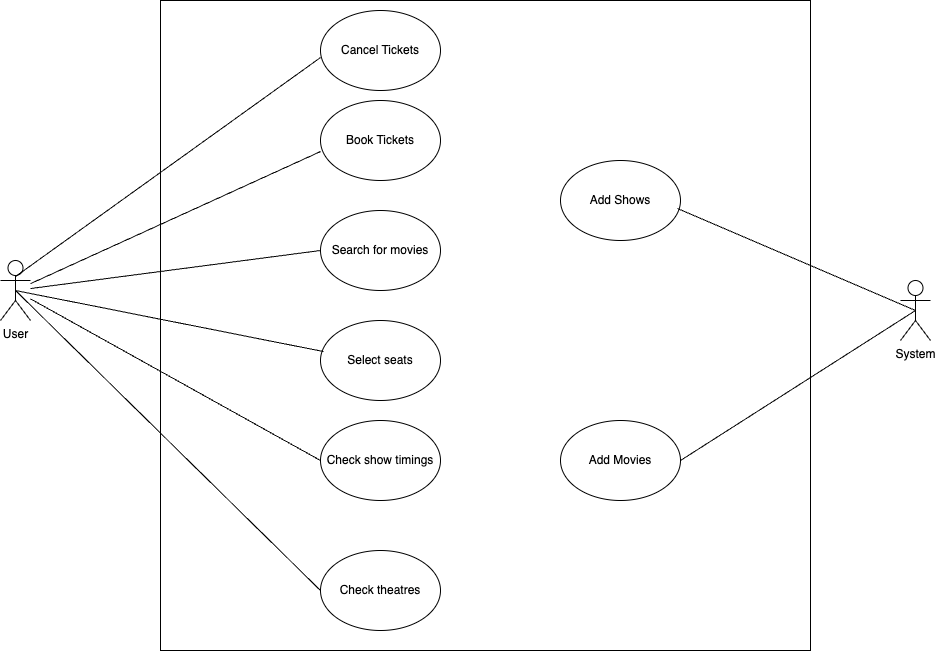

The diagram above was exported from draw.io. Its source (the exported page's mxGraphModel, read from the mxfile embedded in the PNG):
<mxGraphModel dx="1434" dy="832" grid="1" gridSize="10" guides="1" tooltips="1" connect="1" arrows="1" fold="1" page="1" pageScale="1" pageWidth="850" pageHeight="1100" math="0" shadow="0" extFonts="Permanent Marker^https://fonts.googleapis.com/css?family=Permanent+Marker">
  <root>
    <mxCell id="0" />
    <mxCell id="1" parent="0" />
    <mxCell id="SRN0sGf6vosETCDUx237-2" value="" style="whiteSpace=wrap;html=1;aspect=fixed;fillColor=none;" vertex="1" parent="1">
      <mxGeometry x="250" y="60" width="650" height="650" as="geometry" />
    </mxCell>
    <mxCell id="SRN0sGf6vosETCDUx237-1" value="User&lt;br&gt;" style="shape=umlActor;verticalLabelPosition=bottom;verticalAlign=top;html=1;outlineConnect=0;" vertex="1" parent="1">
      <mxGeometry x="90" y="320" width="30" height="60" as="geometry" />
    </mxCell>
    <mxCell id="SRN0sGf6vosETCDUx237-3" value="Book Tickets" style="ellipse;whiteSpace=wrap;html=1;" vertex="1" parent="1">
      <mxGeometry x="410" y="160" width="120" height="80" as="geometry" />
    </mxCell>
    <mxCell id="SRN0sGf6vosETCDUx237-4" value="Search for movies" style="ellipse;whiteSpace=wrap;html=1;" vertex="1" parent="1">
      <mxGeometry x="410" y="270" width="120" height="80" as="geometry" />
    </mxCell>
    <mxCell id="SRN0sGf6vosETCDUx237-5" value="Select seats" style="ellipse;whiteSpace=wrap;html=1;" vertex="1" parent="1">
      <mxGeometry x="410" y="380" width="120" height="80" as="geometry" />
    </mxCell>
    <mxCell id="SRN0sGf6vosETCDUx237-6" value="Check show timings&lt;br&gt;" style="ellipse;whiteSpace=wrap;html=1;" vertex="1" parent="1">
      <mxGeometry x="410" y="480" width="120" height="80" as="geometry" />
    </mxCell>
    <mxCell id="SRN0sGf6vosETCDUx237-7" value="System&lt;br&gt;" style="shape=umlActor;verticalLabelPosition=bottom;verticalAlign=top;html=1;outlineConnect=0;" vertex="1" parent="1">
      <mxGeometry x="990" y="340" width="30" height="60" as="geometry" />
    </mxCell>
    <mxCell id="SRN0sGf6vosETCDUx237-10" value="Check theatres" style="ellipse;whiteSpace=wrap;html=1;" vertex="1" parent="1">
      <mxGeometry x="410" y="610" width="120" height="80" as="geometry" />
    </mxCell>
    <mxCell id="SRN0sGf6vosETCDUx237-11" value="" style="endArrow=none;html=1;rounded=0;exitX=0.5;exitY=0.5;exitDx=0;exitDy=0;exitPerimeter=0;entryX=0.025;entryY=0.388;entryDx=0;entryDy=0;entryPerimeter=0;" edge="1" parent="1" source="SRN0sGf6vosETCDUx237-1" target="SRN0sGf6vosETCDUx237-5">
      <mxGeometry width="50" height="50" relative="1" as="geometry">
        <mxPoint x="480" y="440" as="sourcePoint" />
        <mxPoint x="530" y="390" as="targetPoint" />
      </mxGeometry>
    </mxCell>
    <mxCell id="SRN0sGf6vosETCDUx237-15" value="" style="endArrow=none;html=1;rounded=0;entryX=0;entryY=0.5;entryDx=0;entryDy=0;" edge="1" parent="1" source="SRN0sGf6vosETCDUx237-1" target="SRN0sGf6vosETCDUx237-4">
      <mxGeometry width="50" height="50" relative="1" as="geometry">
        <mxPoint x="180" y="350" as="sourcePoint" />
        <mxPoint x="240" y="310" as="targetPoint" />
        <Array as="points" />
      </mxGeometry>
    </mxCell>
    <mxCell id="SRN0sGf6vosETCDUx237-16" value="" style="endArrow=none;html=1;rounded=0;entryX=0;entryY=0.5;entryDx=0;entryDy=0;" edge="1" parent="1" source="SRN0sGf6vosETCDUx237-1" target="SRN0sGf6vosETCDUx237-6">
      <mxGeometry width="50" height="50" relative="1" as="geometry">
        <mxPoint x="180" y="350.00205717202647" as="sourcePoint" />
        <mxPoint x="400.0799999999999" y="508.93" as="targetPoint" />
      </mxGeometry>
    </mxCell>
    <mxCell id="SRN0sGf6vosETCDUx237-17" value="" style="endArrow=none;html=1;rounded=0;entryX=0;entryY=0.638;entryDx=0;entryDy=0;entryPerimeter=0;" edge="1" parent="1" source="SRN0sGf6vosETCDUx237-1" target="SRN0sGf6vosETCDUx237-3">
      <mxGeometry width="50" height="50" relative="1" as="geometry">
        <mxPoint x="180" y="350" as="sourcePoint" />
        <mxPoint x="250" y="250" as="targetPoint" />
      </mxGeometry>
    </mxCell>
    <mxCell id="SRN0sGf6vosETCDUx237-18" value="" style="endArrow=none;html=1;rounded=0;exitX=0.5;exitY=0.5;exitDx=0;exitDy=0;exitPerimeter=0;entryX=0;entryY=0.5;entryDx=0;entryDy=0;" edge="1" parent="1" source="SRN0sGf6vosETCDUx237-1" target="SRN0sGf6vosETCDUx237-10">
      <mxGeometry width="50" height="50" relative="1" as="geometry">
        <mxPoint x="330" y="610" as="sourcePoint" />
        <mxPoint x="230" y="520" as="targetPoint" />
      </mxGeometry>
    </mxCell>
    <mxCell id="SRN0sGf6vosETCDUx237-19" value="Add Shows" style="ellipse;whiteSpace=wrap;html=1;" vertex="1" parent="1">
      <mxGeometry x="650" y="220" width="120" height="80" as="geometry" />
    </mxCell>
    <mxCell id="SRN0sGf6vosETCDUx237-20" value="Add Movies" style="ellipse;whiteSpace=wrap;html=1;" vertex="1" parent="1">
      <mxGeometry x="650" y="480" width="120" height="80" as="geometry" />
    </mxCell>
    <mxCell id="SRN0sGf6vosETCDUx237-21" value="" style="endArrow=none;html=1;rounded=0;exitX=0.975;exitY=0.6;exitDx=0;exitDy=0;exitPerimeter=0;entryX=0.5;entryY=0.5;entryDx=0;entryDy=0;entryPerimeter=0;" edge="1" parent="1" source="SRN0sGf6vosETCDUx237-19" target="SRN0sGf6vosETCDUx237-7">
      <mxGeometry width="50" height="50" relative="1" as="geometry">
        <mxPoint x="870" y="410" as="sourcePoint" />
        <mxPoint x="970" y="360" as="targetPoint" />
      </mxGeometry>
    </mxCell>
    <mxCell id="SRN0sGf6vosETCDUx237-23" value="" style="endArrow=none;html=1;rounded=0;exitX=1;exitY=0.5;exitDx=0;exitDy=0;entryX=0.5;entryY=0.5;entryDx=0;entryDy=0;entryPerimeter=0;" edge="1" parent="1" source="SRN0sGf6vosETCDUx237-20" target="SRN0sGf6vosETCDUx237-7">
      <mxGeometry width="50" height="50" relative="1" as="geometry">
        <mxPoint x="870" y="420" as="sourcePoint" />
        <mxPoint x="920" y="370" as="targetPoint" />
      </mxGeometry>
    </mxCell>
    <mxCell id="SRN0sGf6vosETCDUx237-24" value="Cancel Tickets" style="ellipse;whiteSpace=wrap;html=1;" vertex="1" parent="1">
      <mxGeometry x="410" y="70" width="120" height="80" as="geometry" />
    </mxCell>
    <mxCell id="SRN0sGf6vosETCDUx237-25" value="" style="endArrow=none;html=1;rounded=0;entryX=0;entryY=0.588;entryDx=0;entryDy=0;entryPerimeter=0;exitX=0.5;exitY=0.267;exitDx=0;exitDy=0;exitPerimeter=0;" edge="1" parent="1" source="SRN0sGf6vosETCDUx237-1" target="SRN0sGf6vosETCDUx237-24">
      <mxGeometry width="50" height="50" relative="1" as="geometry">
        <mxPoint x="180" y="330" as="sourcePoint" />
        <mxPoint x="230" y="280" as="targetPoint" />
      </mxGeometry>
    </mxCell>
  </root>
</mxGraphModel>